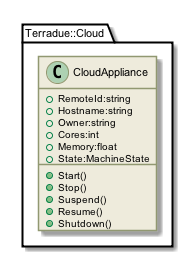

The diagram above was rendered by PlantUML. Its source (embedded in the PNG):
@startuml

skinparam backgroundColor #FFFFFF


skinparam sequence {

        ActorBorderColor #000000
   
        ArrowColor #919871 
        ArrowFontSize 8
        ArrowFontStyle plain
        ArrowFontName Arial
        
        LifeLineBorderColor #919871
        LifeLineBackgroundColor #EEEBDC

        ParticipantBorderColor #919871
        ParticipantBackgroundColor #EEEBDC
        ParticipantFontName Arial
        ParticipantFontSize 10
        ParticipantFontColor #000000

        ActorBackgroundColor #EEEBDC
        ActorFontColor #000000
        ActorFontSize 10
        ActorFontName Arial
         
}

skinparam class {

	ArrowFontColor #000000
	ArrowFontSize 10
	ArrowFontStyle plain
	ArrowFontName Arial
	
	AttributeFontColor #000000
	AttributeFontSize 10
	AttributeIconSize 11
	AttributeFontStyle plain
	AttributeFontName Arial

	FontColor #000000
	FontSize 11
	FontStyle plain
	FontName Arial

	StereotypeFontColor #000000
	StereotypeFontSize 10
	StereotypeFontStyle plain
	StereotypeFontName Arial

	BackgroundColor #EEEBDC
 	ArrowColor #919871
 	BorderColor #919871
 	
 }
 
skinparam component {
 
	FontSize 11 
 	BackgroundColor #EEEBDC
 	InterfaceBackgroundColor white
	InterfaceBorderColor black
 	BorderColor #919871
	ArrowColor black
 	ArrowFontColor #777777
 	FontName Arial
 	ArrowFontName Arial
	
	

}

skinparam package {
	FontColor black
	FontSize 11
	FontStyle plain
	FontName Arial
}

skinparam state {
	BackgroundColor #EEEBDC
	BorderColor #919871
	ArrowColor  black
	

	FontColor black
	FontSize 11
	FontStyle plain
	FontName Arial

	ArrowFontColor black
	ArrowFontSize 11
	ArrowFontStyle plain
	ArrowFontName Arial
	AttributeFontColor black
	AttributeFontSize 11
	AttributeFontStyle plain
	AttributeFontName Arial
	
}

skinparam activity {
	
	ArrowColor black
	BackgroundColor #EEEBDC
	BorderColor #919871
	StartColor black
	EndColor black
	BarColor #919871
	
	FontColor black
	FontSize 11
	FontStyle plain
	FontName Arial

	ArrowFontColor black
	ArrowFontSize 11
	ArrowFontStyle plain
	ArrowFontName Arial

}

skinparam usecase {
	
	BackgroundColor #EEEBDC
 	InterfaceBackgroundColor white
	InterfaceBorderColor black
 	BorderColor #919871
	ArrowColor black
	ActorBorderColor #919871
	ActorFontName Courier

}
skinparam backgroundColor #FFFFFF
skinparam componentStyle uml2
set namespaceSeparator ::
class Terradue::Cloud::CloudAppliance {
[[../information/classes/class_terradue_1_1_cloud_1_1_cloud_appliance.html]]
 +RemoteId:string
 +Hostname:string
 +Owner:string
 +Cores:int
 +Memory:float
 +State:MachineState
 +Start()
 +Stop()
 +Suspend()
 +Resume()
 +Shutdown()
}

@enduml